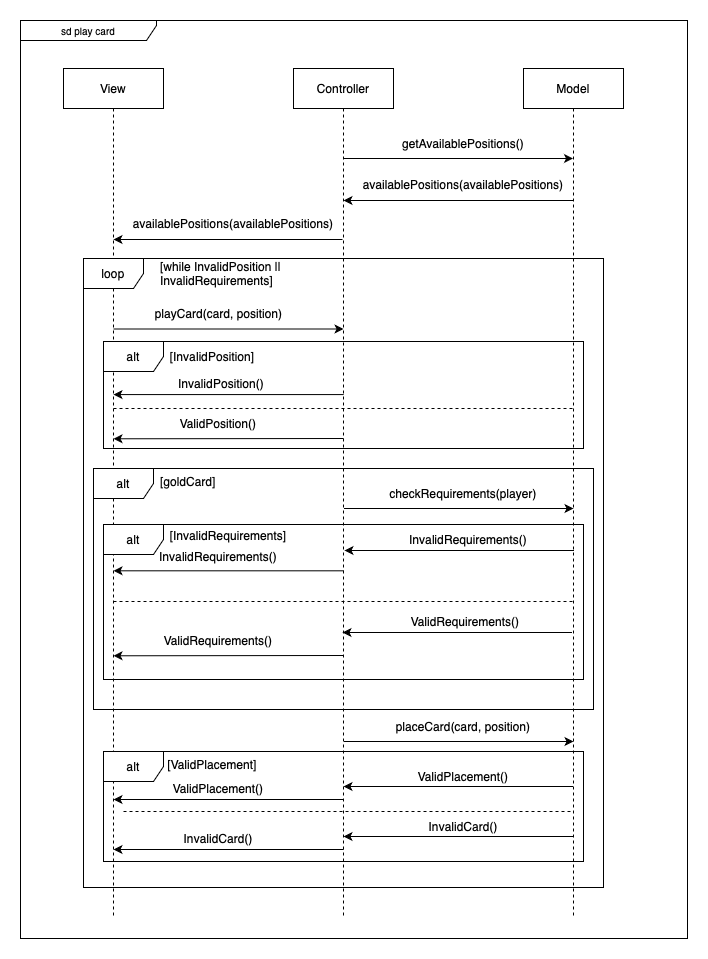

The diagram above was exported from draw.io. Its source (the exported page's mxGraphModel, read from the mxfile embedded in the PNG):
<mxGraphModel dx="1773" dy="1145" grid="0" gridSize="10" guides="1" tooltips="1" connect="1" arrows="1" fold="1" page="1" pageScale="1" pageWidth="850" pageHeight="1100" math="0" shadow="0">
  <root>
    <mxCell id="0" />
    <mxCell id="1" parent="0" />
    <mxCell id="9gry1Rv2Rz0T6ztWPgn7-1" value="Controller" style="shape=umlLifeline;perimeter=lifelinePerimeter;whiteSpace=wrap;html=1;container=0;dropTarget=0;collapsible=0;recursiveResize=0;outlineConnect=0;portConstraint=eastwest;newEdgeStyle={&quot;edgeStyle&quot;:&quot;elbowEdgeStyle&quot;,&quot;elbow&quot;:&quot;vertical&quot;,&quot;curved&quot;:0,&quot;rounded&quot;:0};" parent="1" vertex="1">
      <mxGeometry x="367" y="61" width="100" height="850" as="geometry" />
    </mxCell>
    <mxCell id="9gry1Rv2Rz0T6ztWPgn7-2" value="Model" style="shape=umlLifeline;perimeter=lifelinePerimeter;whiteSpace=wrap;html=1;container=0;dropTarget=0;collapsible=0;recursiveResize=0;outlineConnect=0;portConstraint=eastwest;newEdgeStyle={&quot;edgeStyle&quot;:&quot;elbowEdgeStyle&quot;,&quot;elbow&quot;:&quot;vertical&quot;,&quot;curved&quot;:0,&quot;rounded&quot;:0};" parent="1" vertex="1">
      <mxGeometry x="597" y="61" width="100" height="850" as="geometry" />
    </mxCell>
    <mxCell id="9gry1Rv2Rz0T6ztWPgn7-3" value="View" style="shape=umlLifeline;perimeter=lifelinePerimeter;whiteSpace=wrap;html=1;container=0;dropTarget=0;collapsible=0;recursiveResize=0;outlineConnect=0;portConstraint=eastwest;newEdgeStyle={&quot;edgeStyle&quot;:&quot;elbowEdgeStyle&quot;,&quot;elbow&quot;:&quot;vertical&quot;,&quot;curved&quot;:0,&quot;rounded&quot;:0};" parent="1" vertex="1">
      <mxGeometry x="137" y="61" width="100" height="850" as="geometry" />
    </mxCell>
    <mxCell id="9gry1Rv2Rz0T6ztWPgn7-4" value="" style="endArrow=classic;html=1;rounded=0;" parent="1" target="9gry1Rv2Rz0T6ztWPgn7-2" edge="1">
      <mxGeometry width="50" height="50" relative="1" as="geometry">
        <mxPoint x="417" y="151" as="sourcePoint" />
        <mxPoint x="597" y="151" as="targetPoint" />
      </mxGeometry>
    </mxCell>
    <mxCell id="9gry1Rv2Rz0T6ztWPgn7-5" value="" style="endArrow=classic;html=1;rounded=0;" parent="1" source="9gry1Rv2Rz0T6ztWPgn7-2" edge="1">
      <mxGeometry width="50" height="50" relative="1" as="geometry">
        <mxPoint x="597" y="193" as="sourcePoint" />
        <mxPoint x="417" y="193" as="targetPoint" />
      </mxGeometry>
    </mxCell>
    <mxCell id="9gry1Rv2Rz0T6ztWPgn7-6" value="availablePositions(availablePositions)" style="text;html=1;align=center;verticalAlign=middle;whiteSpace=wrap;rounded=0;" parent="1" vertex="1">
      <mxGeometry x="507" y="162" width="60" height="30" as="geometry" />
    </mxCell>
    <mxCell id="9gry1Rv2Rz0T6ztWPgn7-7" value="getAvailablePositions()" style="text;html=1;align=center;verticalAlign=middle;whiteSpace=wrap;rounded=0;" parent="1" vertex="1">
      <mxGeometry x="507" y="121" width="60" height="30" as="geometry" />
    </mxCell>
    <mxCell id="9gry1Rv2Rz0T6ztWPgn7-12" value="loop" style="shape=umlFrame;whiteSpace=wrap;html=1;pointerEvents=0;" parent="1" vertex="1">
      <mxGeometry x="157" y="251" width="520" height="629" as="geometry" />
    </mxCell>
    <mxCell id="9gry1Rv2Rz0T6ztWPgn7-13" value="" style="endArrow=classic;html=1;rounded=0;" parent="1" edge="1">
      <mxGeometry width="50" height="50" relative="1" as="geometry">
        <mxPoint x="186.99857142857144" y="321.5" as="sourcePoint" />
        <mxPoint x="417.07" y="321.5" as="targetPoint" />
      </mxGeometry>
    </mxCell>
    <mxCell id="9gry1Rv2Rz0T6ztWPgn7-14" value="&lt;div&gt;playCard(card, position)&lt;/div&gt;" style="text;html=1;align=center;verticalAlign=middle;whiteSpace=wrap;rounded=0;" parent="1" vertex="1">
      <mxGeometry x="224.57" y="291" width="135" height="30" as="geometry" />
    </mxCell>
    <mxCell id="9gry1Rv2Rz0T6ztWPgn7-22" value="&lt;div align=&quot;left&quot;&gt;[while InvalidPosition || InvalidRequirements]&lt;/div&gt;" style="text;html=1;align=left;verticalAlign=middle;whiteSpace=wrap;rounded=0;" parent="1" vertex="1">
      <mxGeometry x="232" y="251" width="190" height="30" as="geometry" />
    </mxCell>
    <mxCell id="9gry1Rv2Rz0T6ztWPgn7-26" value="" style="endArrow=classic;html=1;rounded=0;" parent="1" edge="1">
      <mxGeometry width="50" height="50" relative="1" as="geometry">
        <mxPoint x="417.5" y="501" as="sourcePoint" />
        <mxPoint x="647" y="501" as="targetPoint" />
      </mxGeometry>
    </mxCell>
    <mxCell id="9gry1Rv2Rz0T6ztWPgn7-27" value="checkRequirements(player)" style="text;html=1;align=center;verticalAlign=middle;whiteSpace=wrap;rounded=0;" parent="1" vertex="1">
      <mxGeometry x="507" y="471" width="60" height="30" as="geometry" />
    </mxCell>
    <mxCell id="SoUXoZLZsvFHVwHaeisq-36" value="" style="endArrow=classic;html=1;rounded=0;" parent="1" edge="1">
      <mxGeometry width="50" height="50" relative="1" as="geometry">
        <mxPoint x="416" y="232" as="sourcePoint" />
        <mxPoint x="187" y="232" as="targetPoint" />
      </mxGeometry>
    </mxCell>
    <mxCell id="SoUXoZLZsvFHVwHaeisq-37" value="availablePositions(availablePositions)" style="text;html=1;align=center;verticalAlign=middle;whiteSpace=wrap;rounded=0;" parent="1" vertex="1">
      <mxGeometry x="277" y="201" width="60" height="30" as="geometry" />
    </mxCell>
    <mxCell id="SoUXoZLZsvFHVwHaeisq-38" value="alt" style="shape=umlFrame;whiteSpace=wrap;html=1;pointerEvents=0;" parent="1" vertex="1">
      <mxGeometry x="177" y="334" width="480" height="107" as="geometry" />
    </mxCell>
    <mxCell id="SoUXoZLZsvFHVwHaeisq-40" value="" style="endArrow=classic;html=1;rounded=0;" parent="1" edge="1">
      <mxGeometry width="50" height="50" relative="1" as="geometry">
        <mxPoint x="417.19" y="387.08" as="sourcePoint" />
        <mxPoint x="187.00034482758628" y="387.08000000000004" as="targetPoint" />
      </mxGeometry>
    </mxCell>
    <mxCell id="SoUXoZLZsvFHVwHaeisq-41" value="InvalidPosition()" style="text;html=1;align=center;verticalAlign=middle;whiteSpace=wrap;rounded=0;" parent="1" vertex="1">
      <mxGeometry x="265" y="361" width="60" height="30" as="geometry" />
    </mxCell>
    <mxCell id="SoUXoZLZsvFHVwHaeisq-42" value="" style="endArrow=classic;html=1;rounded=0;" parent="1" edge="1">
      <mxGeometry width="50" height="50" relative="1" as="geometry">
        <mxPoint x="417" y="431" as="sourcePoint" />
        <mxPoint x="187" y="431.29" as="targetPoint" />
      </mxGeometry>
    </mxCell>
    <mxCell id="SoUXoZLZsvFHVwHaeisq-43" value="ValidPosition()" style="text;html=1;align=center;verticalAlign=middle;whiteSpace=wrap;rounded=0;" parent="1" vertex="1">
      <mxGeometry x="262.07" y="401" width="60" height="30" as="geometry" />
    </mxCell>
    <mxCell id="SoUXoZLZsvFHVwHaeisq-45" value="" style="endArrow=none;dashed=1;html=1;rounded=0;" parent="1" edge="1">
      <mxGeometry width="50" height="50" relative="1" as="geometry">
        <mxPoint x="187" y="401" as="sourcePoint" />
        <mxPoint x="646.5" y="401" as="targetPoint" />
      </mxGeometry>
    </mxCell>
    <mxCell id="SoUXoZLZsvFHVwHaeisq-47" value="alt" style="shape=umlFrame;whiteSpace=wrap;html=1;pointerEvents=0;" parent="1" vertex="1">
      <mxGeometry x="167" y="461" width="500" height="241" as="geometry" />
    </mxCell>
    <mxCell id="SoUXoZLZsvFHVwHaeisq-49" value="&lt;div align=&quot;left&quot;&gt;[goldCard]&lt;/div&gt;" style="text;html=1;align=left;verticalAlign=middle;whiteSpace=wrap;rounded=0;" parent="1" vertex="1">
      <mxGeometry x="232" y="459" width="72" height="30" as="geometry" />
    </mxCell>
    <mxCell id="SoUXoZLZsvFHVwHaeisq-51" value="alt" style="shape=umlFrame;whiteSpace=wrap;html=1;pointerEvents=0;" parent="1" vertex="1">
      <mxGeometry x="177" y="517" width="480" height="155" as="geometry" />
    </mxCell>
    <mxCell id="SoUXoZLZsvFHVwHaeisq-52" value="" style="endArrow=classic;html=1;rounded=0;" parent="1" edge="1">
      <mxGeometry width="50" height="50" relative="1" as="geometry">
        <mxPoint x="417.19" y="563.31" as="sourcePoint" />
        <mxPoint x="187.00034482758628" y="563.3100000000001" as="targetPoint" />
      </mxGeometry>
    </mxCell>
    <mxCell id="SoUXoZLZsvFHVwHaeisq-53" value="InvalidRequirements()" style="text;html=1;align=center;verticalAlign=middle;whiteSpace=wrap;rounded=0;" parent="1" vertex="1">
      <mxGeometry x="262" y="534" width="60" height="30" as="geometry" />
    </mxCell>
    <mxCell id="SoUXoZLZsvFHVwHaeisq-54" value="" style="endArrow=classic;html=1;rounded=0;" parent="1" edge="1">
      <mxGeometry width="50" height="50" relative="1" as="geometry">
        <mxPoint x="417" y="648" as="sourcePoint" />
        <mxPoint x="187" y="648.29" as="targetPoint" />
      </mxGeometry>
    </mxCell>
    <mxCell id="SoUXoZLZsvFHVwHaeisq-55" value="ValidRequirements()" style="text;html=1;align=center;verticalAlign=middle;whiteSpace=wrap;rounded=0;" parent="1" vertex="1">
      <mxGeometry x="262.07" y="618" width="60" height="30" as="geometry" />
    </mxCell>
    <mxCell id="SoUXoZLZsvFHVwHaeisq-56" value="" style="endArrow=none;dashed=1;html=1;rounded=0;" parent="1" edge="1">
      <mxGeometry width="50" height="50" relative="1" as="geometry">
        <mxPoint x="187" y="594" as="sourcePoint" />
        <mxPoint x="647" y="594" as="targetPoint" />
      </mxGeometry>
    </mxCell>
    <mxCell id="SoUXoZLZsvFHVwHaeisq-57" value="" style="endArrow=classic;html=1;rounded=0;" parent="1" edge="1">
      <mxGeometry width="50" height="50" relative="1" as="geometry">
        <mxPoint x="417.5" y="734" as="sourcePoint" />
        <mxPoint x="647" y="734" as="targetPoint" />
      </mxGeometry>
    </mxCell>
    <mxCell id="SoUXoZLZsvFHVwHaeisq-58" value="placeCard(card, position)" style="text;html=1;align=center;verticalAlign=middle;whiteSpace=wrap;rounded=0;" parent="1" vertex="1">
      <mxGeometry x="457" y="704" width="160" height="30" as="geometry" />
    </mxCell>
    <mxCell id="SoUXoZLZsvFHVwHaeisq-59" value="" style="endArrow=classic;html=1;rounded=0;" parent="1" edge="1">
      <mxGeometry width="50" height="50" relative="1" as="geometry">
        <mxPoint x="646.5" y="779" as="sourcePoint" />
        <mxPoint x="417" y="779" as="targetPoint" />
      </mxGeometry>
    </mxCell>
    <mxCell id="SoUXoZLZsvFHVwHaeisq-60" value="" style="endArrow=classic;html=1;rounded=0;" parent="1" edge="1">
      <mxGeometry width="50" height="50" relative="1" as="geometry">
        <mxPoint x="416.5" y="792" as="sourcePoint" />
        <mxPoint x="187" y="792" as="targetPoint" />
      </mxGeometry>
    </mxCell>
    <mxCell id="SoUXoZLZsvFHVwHaeisq-61" value="ValidPlacement()" style="text;html=1;align=center;verticalAlign=middle;whiteSpace=wrap;rounded=0;" parent="1" vertex="1">
      <mxGeometry x="507" y="754" width="60" height="30" as="geometry" />
    </mxCell>
    <mxCell id="SoUXoZLZsvFHVwHaeisq-62" value="&lt;div&gt;ValidPlacement()&lt;/div&gt;" style="text;html=1;align=center;verticalAlign=middle;whiteSpace=wrap;rounded=0;" parent="1" vertex="1">
      <mxGeometry x="262.07" y="766" width="60" height="30" as="geometry" />
    </mxCell>
    <mxCell id="SoUXoZLZsvFHVwHaeisq-63" value="alt" style="shape=umlFrame;whiteSpace=wrap;html=1;pointerEvents=0;" parent="1" vertex="1">
      <mxGeometry x="177" y="744" width="480" height="110" as="geometry" />
    </mxCell>
    <mxCell id="SoUXoZLZsvFHVwHaeisq-64" value="" style="endArrow=none;dashed=1;html=1;rounded=0;" parent="1" edge="1">
      <mxGeometry width="50" height="50" relative="1" as="geometry">
        <mxPoint x="197" y="804" as="sourcePoint" />
        <mxPoint x="646.5" y="804" as="targetPoint" />
      </mxGeometry>
    </mxCell>
    <mxCell id="SoUXoZLZsvFHVwHaeisq-69" value="" style="endArrow=classic;html=1;rounded=0;" parent="1" edge="1">
      <mxGeometry width="50" height="50" relative="1" as="geometry">
        <mxPoint x="647" y="829" as="sourcePoint" />
        <mxPoint x="417" y="829" as="targetPoint" />
      </mxGeometry>
    </mxCell>
    <mxCell id="SoUXoZLZsvFHVwHaeisq-70" value="" style="endArrow=classic;html=1;rounded=0;" parent="1" edge="1">
      <mxGeometry width="50" height="50" relative="1" as="geometry">
        <mxPoint x="417" y="842" as="sourcePoint" />
        <mxPoint x="187" y="842" as="targetPoint" />
      </mxGeometry>
    </mxCell>
    <mxCell id="SoUXoZLZsvFHVwHaeisq-71" value="InvalidCard()" style="text;html=1;align=center;verticalAlign=middle;whiteSpace=wrap;rounded=0;" parent="1" vertex="1">
      <mxGeometry x="507" y="804" width="60" height="30" as="geometry" />
    </mxCell>
    <mxCell id="SoUXoZLZsvFHVwHaeisq-72" value="&lt;div&gt;InvalidCard()&lt;/div&gt;" style="text;html=1;align=center;verticalAlign=middle;whiteSpace=wrap;rounded=0;" parent="1" vertex="1">
      <mxGeometry x="262.07" y="816" width="60" height="30" as="geometry" />
    </mxCell>
    <mxCell id="hg-bU0lDHQkHvG8SjB3m-1" value="" style="endArrow=classic;html=1;rounded=0;" parent="1" edge="1">
      <mxGeometry width="50" height="50" relative="1" as="geometry">
        <mxPoint x="647.5" y="543" as="sourcePoint" />
        <mxPoint x="418" y="543" as="targetPoint" />
      </mxGeometry>
    </mxCell>
    <mxCell id="hg-bU0lDHQkHvG8SjB3m-2" value="InvalidRequirements()" style="text;html=1;align=center;verticalAlign=middle;whiteSpace=wrap;rounded=0;" parent="1" vertex="1">
      <mxGeometry x="512" y="517" width="60" height="30" as="geometry" />
    </mxCell>
    <mxCell id="hg-bU0lDHQkHvG8SjB3m-3" value="" style="endArrow=classic;html=1;rounded=0;" parent="1" edge="1">
      <mxGeometry width="50" height="50" relative="1" as="geometry">
        <mxPoint x="645.5" y="625" as="sourcePoint" />
        <mxPoint x="416" y="625" as="targetPoint" />
      </mxGeometry>
    </mxCell>
    <mxCell id="hg-bU0lDHQkHvG8SjB3m-4" value="ValidRequirements()" style="text;html=1;align=center;verticalAlign=middle;whiteSpace=wrap;rounded=0;" parent="1" vertex="1">
      <mxGeometry x="509" y="599" width="60" height="30" as="geometry" />
    </mxCell>
    <mxCell id="hg-bU0lDHQkHvG8SjB3m-5" value="[InvalidPosition]" style="text;html=1;align=center;verticalAlign=middle;whiteSpace=wrap;rounded=0;" parent="1" vertex="1">
      <mxGeometry x="256" y="334" width="60" height="30" as="geometry" />
    </mxCell>
    <mxCell id="hg-bU0lDHQkHvG8SjB3m-6" value="[InvalidRequirements]" style="text;html=1;align=center;verticalAlign=middle;whiteSpace=wrap;rounded=0;" parent="1" vertex="1">
      <mxGeometry x="272" y="513" width="60" height="30" as="geometry" />
    </mxCell>
    <mxCell id="hg-bU0lDHQkHvG8SjB3m-7" value="&lt;div&gt;[ValidPlacement]&lt;/div&gt;" style="text;html=1;align=center;verticalAlign=middle;whiteSpace=wrap;rounded=0;" parent="1" vertex="1">
      <mxGeometry x="256" y="742" width="60" height="30" as="geometry" />
    </mxCell>
    <mxCell id="o5fi8HBxaHtgKwnH5ce--1" value="&lt;font style=&quot;font-size: 10px;&quot;&gt;sd play card&lt;/font&gt;" style="shape=umlFrame;whiteSpace=wrap;html=1;pointerEvents=0;width=136;height=20;" parent="1" vertex="1">
      <mxGeometry x="94" y="13" width="667" height="918" as="geometry" />
    </mxCell>
  </root>
</mxGraphModel>